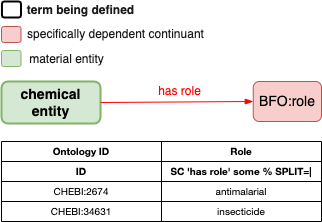

The diagram above was exported from draw.io. Its source (the exported page's mxGraphModel, read from the mxfile embedded in the PNG):
<mxGraphModel dx="1106" dy="763" grid="1" gridSize="10" guides="1" tooltips="1" connect="1" arrows="1" fold="1" page="1" pageScale="1" pageWidth="850" pageHeight="1100" math="0" shadow="0">
  <root>
    <mxCell id="0" />
    <mxCell id="1" parent="0" />
    <mxCell id="vAoyPkDNjm2sFhHt_OTk-2" value="&lt;b&gt;&lt;font style=&quot;font-size: 14px&quot;&gt;chemical entity&lt;/font&gt;&lt;/b&gt;" style="rounded=1;whiteSpace=wrap;html=1;fillColor=#d5e8d4;strokeColor=#82b366;strokeWidth=2;" vertex="1" parent="1">
      <mxGeometry x="360" y="570" width="99" height="42" as="geometry" />
    </mxCell>
    <mxCell id="vAoyPkDNjm2sFhHt_OTk-3" value="&lt;span style=&quot;font-size: 14px&quot;&gt;&lt;span&gt;BFO:role&lt;br&gt;&lt;/span&gt;&lt;/span&gt;" style="rounded=1;whiteSpace=wrap;html=1;fillColor=#f8cecc;strokeColor=#b85450;fontStyle=0" vertex="1" parent="1">
      <mxGeometry x="611.75" y="570" width="68.25" height="40" as="geometry" />
    </mxCell>
    <mxCell id="vAoyPkDNjm2sFhHt_OTk-4" style="edgeStyle=none;rounded=0;orthogonalLoop=1;jettySize=auto;html=1;fontColor=#FFFFFF;endArrow=blockThin;endFill=1;exitX=1;exitY=0.5;exitDx=0;exitDy=0;entryX=0;entryY=0.5;entryDx=0;entryDy=0;strokeColor=#FF0000;" edge="1" parent="1" source="vAoyPkDNjm2sFhHt_OTk-2" target="vAoyPkDNjm2sFhHt_OTk-3">
      <mxGeometry relative="1" as="geometry">
        <mxPoint x="488.47826086956525" y="610" as="sourcePoint" />
        <mxPoint x="575" y="543" as="targetPoint" />
      </mxGeometry>
    </mxCell>
    <mxCell id="vAoyPkDNjm2sFhHt_OTk-5" value="has role" style="edgeLabel;html=1;align=center;verticalAlign=middle;resizable=0;points=[];fontSize=12;fontColor=#FF0000;" vertex="1" connectable="0" parent="vAoyPkDNjm2sFhHt_OTk-4">
      <mxGeometry x="-0.1246" y="1" relative="1" as="geometry">
        <mxPoint x="12" y="-10" as="offset" />
      </mxGeometry>
    </mxCell>
    <mxCell id="vAoyPkDNjm2sFhHt_OTk-14" value="" style="shape=table;startSize=0;container=1;collapsible=0;childLayout=tableLayout;" vertex="1" parent="1">
      <mxGeometry x="360" y="630" width="320" height="80" as="geometry" />
    </mxCell>
    <mxCell id="vAoyPkDNjm2sFhHt_OTk-15" value="" style="shape=tableRow;horizontal=0;startSize=0;swimlaneHead=0;swimlaneBody=0;top=0;left=0;bottom=0;right=0;collapsible=0;dropTarget=0;fillColor=none;points=[[0,0.5],[1,0.5]];portConstraint=eastwest;" vertex="1" parent="vAoyPkDNjm2sFhHt_OTk-14">
      <mxGeometry width="320" height="20" as="geometry" />
    </mxCell>
    <mxCell id="vAoyPkDNjm2sFhHt_OTk-16" value="&lt;p style=&quot;margin: 0.0px 0.0px 0.0px 0.0px&quot;&gt;&lt;font face=&quot;Helvetica Neue&quot; size=&quot;2&quot; color=&quot;#000000&quot; style=&quot;font-style: normal; font-variant: normal; font-stretch: normal; font-size: 10px; line-height: normal; font-family: &amp;quot;helvetica neue&amp;quot;; color: rgb(0, 0, 0);&quot;&gt;Ontology ID&lt;/font&gt;&lt;/p&gt;&#10;" style="shape=partialRectangle;html=1;whiteSpace=wrap;connectable=0;overflow=hidden;fillColor=none;top=0;left=0;bottom=0;right=0;pointerEvents=1;fontStyle=1" vertex="1" parent="vAoyPkDNjm2sFhHt_OTk-15">
      <mxGeometry width="160" height="20" as="geometry">
        <mxRectangle width="160" height="20" as="alternateBounds" />
      </mxGeometry>
    </mxCell>
    <mxCell id="vAoyPkDNjm2sFhHt_OTk-17" value="&lt;p style=&quot;margin: 0.0px 0.0px 0.0px 0.0px&quot;&gt;&lt;font face=&quot;Helvetica Neue&quot; size=&quot;2&quot; color=&quot;#000000&quot; style=&quot;font-style: normal; font-variant: normal; font-stretch: normal; font-size: 10px; line-height: normal; font-family: &amp;quot;helvetica neue&amp;quot;; color: rgb(0, 0, 0);&quot;&gt;Role&lt;/font&gt;&lt;/p&gt;&#10;" style="shape=partialRectangle;html=1;whiteSpace=wrap;connectable=0;overflow=hidden;fillColor=none;top=0;left=0;bottom=0;right=0;pointerEvents=1;fontStyle=1" vertex="1" parent="vAoyPkDNjm2sFhHt_OTk-15">
      <mxGeometry x="160" width="160" height="20" as="geometry">
        <mxRectangle width="160" height="20" as="alternateBounds" />
      </mxGeometry>
    </mxCell>
    <mxCell id="vAoyPkDNjm2sFhHt_OTk-18" value="" style="shape=tableRow;horizontal=0;startSize=0;swimlaneHead=0;swimlaneBody=0;top=0;left=0;bottom=0;right=0;collapsible=0;dropTarget=0;fillColor=none;points=[[0,0.5],[1,0.5]];portConstraint=eastwest;" vertex="1" parent="vAoyPkDNjm2sFhHt_OTk-14">
      <mxGeometry y="20" width="320" height="20" as="geometry" />
    </mxCell>
    <mxCell id="vAoyPkDNjm2sFhHt_OTk-19" value="&lt;p style=&quot;margin: 0.0px 0.0px 0.0px 0.0px&quot;&gt;&lt;font face=&quot;Helvetica Neue&quot; size=&quot;2&quot; color=&quot;#000000&quot; style=&quot;font-style: normal; font-variant: normal; font-stretch: normal; font-size: 10px; line-height: normal; font-family: &amp;quot;helvetica neue&amp;quot;; color: rgb(0, 0, 0);&quot;&gt;ID&lt;/font&gt;&lt;/p&gt;&#10;" style="shape=partialRectangle;html=1;whiteSpace=wrap;connectable=0;overflow=hidden;fillColor=none;top=0;left=0;bottom=0;right=0;pointerEvents=1;fontStyle=1" vertex="1" parent="vAoyPkDNjm2sFhHt_OTk-18">
      <mxGeometry width="160" height="20" as="geometry">
        <mxRectangle width="160" height="20" as="alternateBounds" />
      </mxGeometry>
    </mxCell>
    <mxCell id="vAoyPkDNjm2sFhHt_OTk-20" value="&lt;p style=&quot;margin: 0.0px 0.0px 0.0px 0.0px&quot;&gt;&lt;font face=&quot;Helvetica Neue&quot; size=&quot;2&quot; color=&quot;#000000&quot; style=&quot;font-style: normal; font-variant: normal; font-stretch: normal; font-size: 10px; line-height: normal; font-family: &amp;quot;helvetica neue&amp;quot;; color: rgb(0, 0, 0);&quot;&gt;SC 'has role' some % SPLIT=|&lt;/font&gt;&lt;/p&gt;&#10;" style="shape=partialRectangle;html=1;whiteSpace=wrap;connectable=0;overflow=hidden;fillColor=none;top=0;left=0;bottom=0;right=0;pointerEvents=1;fontStyle=1" vertex="1" parent="vAoyPkDNjm2sFhHt_OTk-18">
      <mxGeometry x="160" width="160" height="20" as="geometry">
        <mxRectangle width="160" height="20" as="alternateBounds" />
      </mxGeometry>
    </mxCell>
    <mxCell id="vAoyPkDNjm2sFhHt_OTk-21" value="" style="shape=tableRow;horizontal=0;startSize=0;swimlaneHead=0;swimlaneBody=0;top=0;left=0;bottom=0;right=0;collapsible=0;dropTarget=0;fillColor=none;points=[[0,0.5],[1,0.5]];portConstraint=eastwest;" vertex="1" parent="vAoyPkDNjm2sFhHt_OTk-14">
      <mxGeometry y="40" width="320" height="20" as="geometry" />
    </mxCell>
    <mxCell id="vAoyPkDNjm2sFhHt_OTk-22" value="&lt;p style=&quot;margin: 0.0px 0.0px 0.0px 0.0px&quot;&gt;&lt;font face=&quot;Helvetica Neue&quot; size=&quot;2&quot; color=&quot;#000000&quot; style=&quot;font: 10.0px &amp;quot;helvetica neue&amp;quot; ; color: #000000&quot;&gt;CHEBI:2674&lt;/font&gt;&lt;/p&gt;&#10;" style="shape=partialRectangle;html=1;whiteSpace=wrap;connectable=0;overflow=hidden;fillColor=none;top=0;left=0;bottom=0;right=0;pointerEvents=1;" vertex="1" parent="vAoyPkDNjm2sFhHt_OTk-21">
      <mxGeometry width="160" height="20" as="geometry">
        <mxRectangle width="160" height="20" as="alternateBounds" />
      </mxGeometry>
    </mxCell>
    <mxCell id="vAoyPkDNjm2sFhHt_OTk-23" value="&lt;p style=&quot;margin: 0.0px 0.0px 0.0px 0.0px&quot;&gt;&lt;font face=&quot;Helvetica Neue&quot; size=&quot;2&quot; color=&quot;#000000&quot; style=&quot;font: 10.0px &amp;quot;helvetica neue&amp;quot; ; color: #000000&quot;&gt;antimalarial&lt;/font&gt;&lt;/p&gt;&#10;" style="shape=partialRectangle;html=1;whiteSpace=wrap;connectable=0;overflow=hidden;fillColor=none;top=0;left=0;bottom=0;right=0;pointerEvents=1;" vertex="1" parent="vAoyPkDNjm2sFhHt_OTk-21">
      <mxGeometry x="160" width="160" height="20" as="geometry">
        <mxRectangle width="160" height="20" as="alternateBounds" />
      </mxGeometry>
    </mxCell>
    <mxCell id="vAoyPkDNjm2sFhHt_OTk-24" value="" style="shape=tableRow;horizontal=0;startSize=0;swimlaneHead=0;swimlaneBody=0;top=0;left=0;bottom=0;right=0;collapsible=0;dropTarget=0;fillColor=none;points=[[0,0.5],[1,0.5]];portConstraint=eastwest;" vertex="1" parent="vAoyPkDNjm2sFhHt_OTk-14">
      <mxGeometry y="60" width="320" height="20" as="geometry" />
    </mxCell>
    <mxCell id="vAoyPkDNjm2sFhHt_OTk-25" value="&lt;p style=&quot;margin: 0.0px 0.0px 0.0px 0.0px&quot;&gt;&lt;font face=&quot;Helvetica Neue&quot; size=&quot;2&quot; color=&quot;#000000&quot; style=&quot;font: 10.0px &amp;quot;helvetica neue&amp;quot; ; color: #000000&quot;&gt;CHEBI:34631&lt;/font&gt;&lt;/p&gt;&#10;" style="shape=partialRectangle;html=1;whiteSpace=wrap;connectable=0;overflow=hidden;fillColor=none;top=0;left=0;bottom=0;right=0;pointerEvents=1;" vertex="1" parent="vAoyPkDNjm2sFhHt_OTk-24">
      <mxGeometry width="160" height="20" as="geometry">
        <mxRectangle width="160" height="20" as="alternateBounds" />
      </mxGeometry>
    </mxCell>
    <mxCell id="vAoyPkDNjm2sFhHt_OTk-26" value="&lt;p style=&quot;margin: 0.0px 0.0px 0.0px 0.0px&quot;&gt;&lt;font face=&quot;Helvetica Neue&quot; size=&quot;2&quot; color=&quot;#000000&quot; style=&quot;font: 10.0px &amp;quot;helvetica neue&amp;quot; ; color: #000000&quot;&gt;insecticide&lt;/font&gt;&lt;/p&gt;&#10;" style="shape=partialRectangle;html=1;whiteSpace=wrap;connectable=0;overflow=hidden;fillColor=none;top=0;left=0;bottom=0;right=0;pointerEvents=1;" vertex="1" parent="vAoyPkDNjm2sFhHt_OTk-24">
      <mxGeometry x="160" width="160" height="20" as="geometry">
        <mxRectangle width="160" height="20" as="alternateBounds" />
      </mxGeometry>
    </mxCell>
    <mxCell id="vAoyPkDNjm2sFhHt_OTk-28" value="specifically dependent continuant" style="edgeLabel;html=1;align=center;verticalAlign=middle;resizable=0;points=[];fontSize=12;fontColor=#1A1A1A;" vertex="1" connectable="0" parent="1">
      <mxGeometry x="473.90306528665946" y="522.0807634961042" as="geometry" />
    </mxCell>
    <mxCell id="vAoyPkDNjm2sFhHt_OTk-29" value="material entity" style="edgeLabel;html=1;align=center;verticalAlign=middle;resizable=0;points=[];fontSize=12;fontColor=#1A1A1A;" vertex="1" connectable="0" parent="1">
      <mxGeometry x="424.90306528665946" y="547.0807634961042" as="geometry" />
    </mxCell>
    <mxCell id="vAoyPkDNjm2sFhHt_OTk-32" value="" style="rounded=1;whiteSpace=wrap;html=1;fillColor=#f8cecc;strokeColor=#b85450;fontStyle=0" vertex="1" parent="1">
      <mxGeometry x="359.99999999999994" y="515" width="19.5" height="16" as="geometry" />
    </mxCell>
    <mxCell id="vAoyPkDNjm2sFhHt_OTk-33" value="" style="rounded=1;whiteSpace=wrap;html=1;fillColor=#d5e8d4;strokeColor=#82b366;fontStyle=0" vertex="1" parent="1">
      <mxGeometry x="359.99999999999994" y="539" width="19.5" height="16" as="geometry" />
    </mxCell>
    <mxCell id="vAoyPkDNjm2sFhHt_OTk-36" value="&lt;b&gt;term being defined&lt;/b&gt;" style="edgeLabel;html=1;align=center;verticalAlign=middle;resizable=0;points=[];fontSize=12;fontColor=#1A1A1A;" vertex="1" connectable="0" parent="1">
      <mxGeometry x="438.45306528665964" y="498.0007634961042" as="geometry" />
    </mxCell>
    <mxCell id="vAoyPkDNjm2sFhHt_OTk-37" value="" style="rounded=1;whiteSpace=wrap;html=1;fontStyle=0;strokeWidth=2;" vertex="1" parent="1">
      <mxGeometry x="360.45" y="490" width="19.05" height="16" as="geometry" />
    </mxCell>
  </root>
</mxGraphModel>